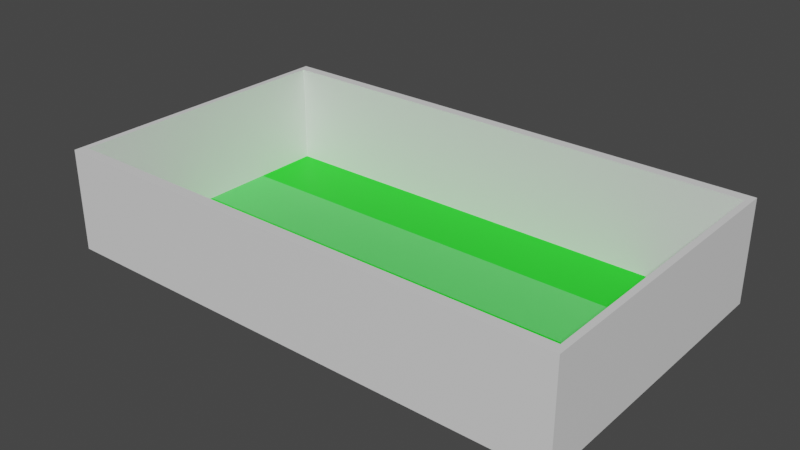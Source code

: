 # Source: Footballturf.blend  (saved by Blender 3.6.11; exported with 4.5.12 LTS)
import bpy
from mathutils import Matrix  # noqa: F401  (used for matrix-valued properties, if any)

bpy.ops.wm.read_factory_settings(use_empty=True)
scene = bpy.context.scene
scene.name = 'Scene'

# ---- collections
col_collection = bpy.data.collections.new('Collection'); scene.collection.children.link(col_collection)

# ---- materials (node trees are filled in below, after node groups)
mat_ground = bpy.data.materials.new('Ground')
mat_ground.use_transparent_shadow = False
mat_ground_001 = bpy.data.materials.new('Ground.001')
mat_ground_001.use_transparent_shadow = False
mat_material_001 = bpy.data.materials.new('Material.001')
mat_material_001.use_transparent_shadow = False

# ---- material node trees
mat_ground.use_nodes = True; mat_ground.node_tree.nodes.clear()
_N = mat_ground.node_tree.nodes; _L = mat_ground.node_tree.links
n0 = _N.new('ShaderNodeBsdfPrincipled'); n0.name = 'Principled BSDF'; n0.location = (10, 300)
n0.distribution = 'GGX'
n0.subsurface_method = 'RANDOM_WALK_SKIN'
n0.inputs[3].default_value = 1.45
n0.inputs[27].default_value = (0.0, 0.0, 0.0, 1.0)
n0.inputs[28].default_value = 1.0
n1 = _N.new('ShaderNodeOutputMaterial'); n1.name = 'Material Output'; n1.location = (300, 300)
_L.new(n0.outputs[0], n1.inputs[0])
n1.is_active_output = True
mat_ground_001.use_nodes = True; mat_ground_001.node_tree.nodes.clear()
_N = mat_ground_001.node_tree.nodes; _L = mat_ground_001.node_tree.links
n0 = _N.new('ShaderNodeBsdfPrincipled'); n0.name = 'Principled BSDF'; n0.location = (10, 300)
n0.distribution = 'GGX'
n0.subsurface_method = 'RANDOM_WALK_SKIN'
n0.inputs[0].default_value = (0.0, 0.8, 0.002484, 1.0)
n0.inputs[3].default_value = 1.45
n0.inputs[27].default_value = (0.0, 0.0, 0.0, 1.0)
n0.inputs[28].default_value = 1.0
n1 = _N.new('ShaderNodeOutputMaterial'); n1.name = 'Material Output'; n1.location = (300, 300)
_L.new(n0.outputs[0], n1.inputs[0])
n1.is_active_output = True
mat_material_001.use_nodes = True; mat_material_001.node_tree.nodes.clear()
_N = mat_material_001.node_tree.nodes; _L = mat_material_001.node_tree.links
n0 = _N.new('ShaderNodeBsdfPrincipled'); n0.name = 'Principled BSDF'; n0.location = (10, 300)
n0.distribution = 'GGX'
n0.subsurface_method = 'RANDOM_WALK_SKIN'
n0.inputs[0].default_value = (0.1004, 0.8, 0.1263, 1.0)
n0.inputs[3].default_value = 1.45
n0.inputs[27].default_value = (0.0, 0.0, 0.0, 1.0)
n0.inputs[28].default_value = 1.0
n1 = _N.new('ShaderNodeOutputMaterial'); n1.name = 'Material Output'; n1.location = (300, 300)
_L.new(n0.outputs[0], n1.inputs[0])
n1.is_active_output = True

# ---- world
world_world = bpy.data.worlds.new('World'); scene.world = world_world
world_world.use_nodes = True; world_world.node_tree.nodes.clear()
_N = world_world.node_tree.nodes; _L = world_world.node_tree.links
n0 = _N.new('ShaderNodeOutputWorld'); n0.name = 'World Output'; n0.location = (300, 300)
n1 = _N.new('ShaderNodeBackground'); n1.name = 'Background'; n1.location = (10, 300)
n1.inputs[0].default_value = (0.05088, 0.05088, 0.05088, 1.0)
_L.new(n1.outputs[0], n0.inputs[0])
n0.is_active_output = True
world_world.color = (0.05088, 0.05088, 0.05088)
world_world.use_sun_shadow = False
world_world.sun_shadow_jitter_overblur = 0.0

# ---- meshes
me_cube_002 = bpy.data.meshes.new('Cube.002')
me_cube_002.from_pydata([(-1.932, -1.0, -1.0), (-1.932, -1.0, 9.136), (-1.932, 1.0, -1.0), (-1.932, 1.0, 9.136), (1.0, -1.0, -1.0), (1.0, -1.0, 9.136), (1.0, 1.0, -1.0), (1.0, 1.0, 9.136), (0.9653, 1.0, -1.0), (-1.897, 1.0, -1.0), (-1.897, 1.0, 9.136), (0.9653, 1.0, 9.136), (-1.897, -1.0, -1.0), (0.9653, -1.0, -1.0), (0.9653, -1.0, 9.136), (-1.897, -1.0, 9.136), (-1.932, -57.81, -1.0), (-1.932, -57.81, 9.136), (-1.932, -55.81, -1.0), (-1.932, -55.81, 9.136), (1.0, -57.81, -1.0), (1.0, -57.81, 9.136), (1.0, -55.81, -1.0), (1.0, -55.81, 9.136), (0.9653, -55.81, -1.0), (-1.897, -55.81, -1.0), (-1.897, -55.81, 9.136), (0.9653, -55.81, 9.136), (-1.897, -57.81, -1.0), (0.9653, -57.81, -1.0), (0.9653, -57.81, 9.136), (-1.897, -57.81, 9.136)], [], [(0, 1, 3, 2), (8, 11, 7, 6), (6, 7, 5, 4), (26, 25, 12, 15), (8, 6, 4, 13), (10, 3, 1, 15), (7, 11, 14, 5), (11, 10, 15, 14), (2, 9, 12, 0), (9, 8, 13, 12), (24, 27, 14, 13), (13, 14, 15, 12), (2, 3, 10, 9), (9, 10, 11, 8), (16, 17, 19, 18), (22, 24, 13, 4), (22, 23, 21, 20), (28, 31, 17, 16), (24, 22, 20, 29), (26, 19, 17, 31), (23, 27, 30, 21), (27, 26, 31, 30), (18, 25, 28, 16), (25, 24, 29, 28), (20, 21, 30, 29), (29, 30, 31, 28), (19, 26, 15, 1), (25, 26, 27, 24), (27, 23, 5, 14), (23, 22, 4, 5), (25, 18, 0, 12), (18, 19, 1, 0)])
_uv = me_cube_002.uv_layers.new(name='UVMap')
_uv.uv.foreach_set('vector', [0.1723, 0.03401, 1.486e-09, 0.03401, 2.658e-16, 6.081e-09, 0.1723, -1.453e-09, 0.8383, 0.1723, 0.8383, 0.0, 0.8389, 0.0, 0.8389, 0.1723, 0.3447, 1.0, 0.1723, 1.0, 0.1723, 0.966, 0.3447, 0.966, 0.4444, -1.942e-08, 0.6167, -2.696e-08, 0.6167, 0.932, 0.4444, 0.932, 0.3453, 1.0, 0.3447, 1.0, 0.3447, 0.966, 0.3453, 0.966, 0.3951, 1.0, 0.3945, 1.0, 0.3945, 0.966, 0.3951, 0.966, 0.4444, 1.0, 0.4438, 1.0, 0.4438, 0.966, 0.4444, 0.966, 0.4438, 1.0, 0.3951, 1.0, 0.3951, 0.966, 0.4438, 0.966, 0.3945, 1.0, 0.3939, 1.0, 0.3939, 0.966, 0.3945, 0.966, 0.3939, 1.0, 0.3453, 1.0, 0.3453, 0.966, 0.3939, 0.966, 0.7891, 0.932, 0.6167, 0.932, 0.6167, 6.486e-09, 0.7891, -1.047e-09, 0.7891, 0.517, 0.7891, 0.3447, 0.8377, 0.3447, 0.8377, 0.517, 0.7891, 0.1723, 0.7891, 0.0, 0.7897, 0.0, 0.7897, 0.1723, 0.7897, 0.1723, 0.7897, 0.0, 0.8383, 0.0, 0.8383, 0.1723, 0.1723, 1.0, 4.371e-08, 1.0, 4.222e-08, 0.966, 0.1723, 0.966, 0.3447, 0.03401, 0.3453, 0.03401, 0.3453, 0.966, 0.3447, 0.966, 0.3447, 0.03401, 0.1723, 0.03401, 0.1723, -7.533e-09, 0.3447, -1.507e-08, 0.8383, 0.3447, 0.8383, 0.1723, 0.8389, 0.1723, 0.8389, 0.3447, 0.3453, 0.03401, 0.3447, 0.03401, 0.3447, 0.0, 0.3453, 0.0, 0.3951, 0.03401, 0.3945, 0.03401, 0.3945, 0.0, 0.3951, 0.0, 0.4444, 0.03401, 0.4438, 0.03401, 0.4438, 0.0, 0.4444, 0.0, 0.4438, 0.03401, 0.3951, 0.03401, 0.3951, 0.0, 0.4438, 0.0, 0.3945, 0.03401, 0.3939, 0.03401, 0.3939, 0.0, 0.3945, 0.0, 0.3939, 0.03401, 0.3453, 0.03401, 0.3453, 0.0, 0.3939, 0.0, 0.7891, 0.3447, 0.7891, 0.1723, 0.7897, 0.1723, 0.7897, 0.3447, 0.7897, 0.3447, 0.7897, 0.1723, 0.8383, 0.1723, 0.8383, 0.3447, 0.3945, 0.03401, 0.3951, 0.03401, 0.3951, 0.966, 0.3945, 0.966, 0.7891, 0.6894, 0.7891, 0.517, 0.8377, 0.517, 0.8377, 0.6894, 0.4438, 0.03401, 0.4444, 0.03401, 0.4444, 0.966, 0.4438, 0.966, 0.1723, 0.03401, 0.3447, 0.03401, 0.3447, 0.966, 0.1723, 0.966, 0.3939, 0.03401, 0.3945, 0.03401, 0.3945, 0.966, 0.3939, 0.966, 0.1723, 0.966, 4.222e-08, 0.966, 1.486e-09, 0.03401, 0.1723, 0.03401])
me_cube_002.materials.append(mat_ground)
me_cube_002.update()
me_plane = bpy.data.meshes.new('Plane')
me_plane.from_pydata([(-1.0, -1.0, 0.0), (1.0, -1.0, 0.0), (-1.0, 1.0, 0.0), (1.0, 1.0, 0.0), (-1.0, 0.5, 0.0), (-1.0, 0.0, 0.0), (-1.0, -0.5, 0.0), (1.0, -0.5, 0.0), (1.0, 0.0, 0.0), (1.0, 0.5, 0.0)], [], [(4, 9, 3, 2), (0, 1, 7, 6), (6, 7, 8, 5), (5, 8, 9, 4)])
me_plane.polygons.foreach_set('material_index', [0, 1, 0, 1])
_uv = me_plane.uv_layers.new(name='UVMap')
_uv.uv.foreach_set('vector', [0.0, 0.75, 1.0, 0.75, 1.0, 1.0, 0.0, 1.0, 0.0, 0.0, 1.0, 0.0, 1.0, 0.25, 0.0, 0.25, 0.0, 0.25, 1.0, 0.25, 1.0, 0.5, 0.0, 0.5, 0.0, 0.5, 1.0, 0.5, 1.0, 0.75, 0.0, 0.75])
me_plane.materials.append(mat_ground_001)
me_plane.materials.append(mat_material_001)
me_plane.update()

# ---- objects
ob_cube_001 = bpy.data.objects.new('Cube.001', me_cube_002)
ob_plane = bpy.data.objects.new('Plane', me_plane)

# ---- transforms, parenting, visibility, modifiers, constraints
ob_cube_001.location = (10.46, 28.93, 1.0)
ob_cube_001.scale = (17.58, 0.5092, 1.0)
ob_plane.location = (2.191, 14.32, 0.0)
ob_plane.scale = (25.54, 14.45, 1.0)

# ---- collection membership
col_collection.objects.link(ob_cube_001)
col_collection.objects.link(ob_plane)

# ---- scene / render settings (as saved in the file)
scene.frame_start = 1; scene.frame_end = 250; scene.frame_set(1)
scene.render.engine = 'BLENDER_EEVEE_NEXT'
scene.cycles.sampling_pattern = 'TABULATED_SOBOL'
scene.view_settings.view_transform = 'Filmic'
bpy.context.view_layer.update()

# ---- added for rendering (the .blend has no active camera and no usable light): camera, sun
cam_auto = bpy.data.cameras.new('AutoCamera')
cam_auto.lens = 50.0
cam_auto.sensor_width = 36.0
cam_auto.clip_end = 1000.0
ob_auto_camera = bpy.data.objects.new('AutoCamera', cam_auto)
scene.collection.objects.link(ob_auto_camera)
ob_auto_camera.location = (58.2193, -52.673, 49.8269)
ob_auto_camera.rotation_euler = (1.09748, -7.21219e-08, 0.694738)
scene.camera = ob_auto_camera
light_auto_sun = bpy.data.lights.new('AutoSun', 'SUN')
light_auto_sun.energy = 3.0
light_auto_sun.angle = 0.0523599
ob_auto_sun = bpy.data.objects.new('AutoSun', light_auto_sun)
scene.collection.objects.link(ob_auto_sun)
ob_auto_sun.rotation_euler = (0.872665, 0.174533, 0.523599)
bpy.context.view_layer.update()
